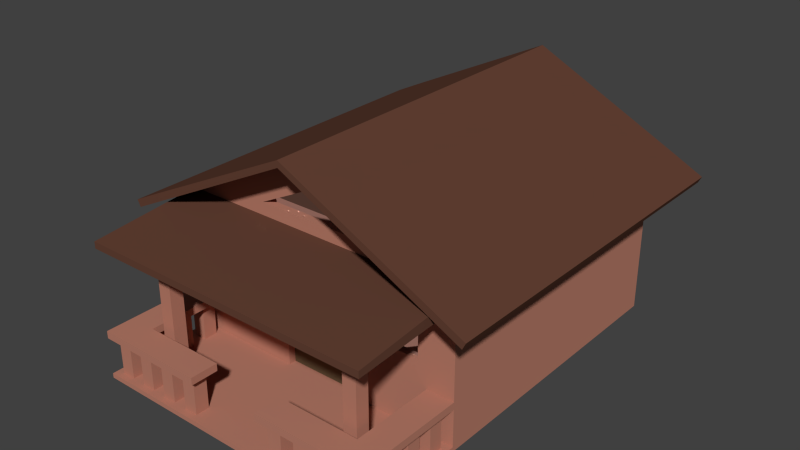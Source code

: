 # Source: house.blend  (saved by Blender 2.75.0; exported with 4.5.12 LTS)
import bpy
from mathutils import Matrix  # noqa: F401  (used for matrix-valued properties, if any)

bpy.ops.wm.read_factory_settings(use_empty=True)
scene = bpy.context.scene
scene.name = 'Scene'

# ---- collections
col_collection_1 = bpy.data.collections.new('Collection 1'); scene.collection.children.link(col_collection_1)

# ---- materials (node trees are filled in below, after node groups)
mat_housebasemat = bpy.data.materials.new('HouseBaseMat')
mat_housebasemat.alpha_threshold = 0.0
mat_housebasemat.roughness = 0.5
mat_houseroofmat = bpy.data.materials.new('HouseRoofMat')
mat_houseroofmat.alpha_threshold = 0.0
mat_houseroofmat.roughness = 0.5
mat_housewindowmat = bpy.data.materials.new('HouseWindowMat')
mat_housewindowmat.alpha_threshold = 0.0
mat_housewindowmat.roughness = 0.5
mat_housedoormat = bpy.data.materials.new('HouseDoorMat')
mat_housedoormat.alpha_threshold = 0.0
mat_housedoormat.roughness = 0.5

# ---- material node trees
mat_housebasemat.use_nodes = True; mat_housebasemat.node_tree.nodes.clear()
_N = mat_housebasemat.node_tree.nodes; _L = mat_housebasemat.node_tree.links
n0 = _N.new('ShaderNodeOutputMaterial'); n0.name = 'Material Output'; n0.location = (300, 300)
n1 = _N.new('ShaderNodeBsdfDiffuse'); n1.name = 'Diffuse BSDF'; n1.location = (10, 300)
n1.inputs[0].default_value = (0.4869, 0.2078, 0.1463, 1.0)
_L.new(n1.outputs[0], n0.inputs[0])
n0.is_active_output = True
mat_houseroofmat.use_nodes = True; mat_houseroofmat.node_tree.nodes.clear()
_N = mat_houseroofmat.node_tree.nodes; _L = mat_houseroofmat.node_tree.links
n0 = _N.new('ShaderNodeOutputMaterial'); n0.name = 'Material Output'; n0.location = (300, 300)
n1 = _N.new('ShaderNodeBsdfDiffuse'); n1.name = 'Diffuse BSDF'; n1.location = (10, 300)
n1.inputs[0].default_value = (0.1275, 0.05373, 0.03475, 1.0)
_L.new(n1.outputs[0], n0.inputs[0])
n0.is_active_output = True
mat_housewindowmat.use_nodes = True; mat_housewindowmat.node_tree.nodes.clear()
_N = mat_housewindowmat.node_tree.nodes; _L = mat_housewindowmat.node_tree.links
n0 = _N.new('ShaderNodeOutputMaterial'); n0.name = 'Material Output'; n0.location = (300, 300)
n1 = _N.new('ShaderNodeBsdfAnisotropic'); n1.name = 'Glossy BSDF'; n1.location = (10, 300)
n1.distribution = 'GGX'
n1.inputs[0].default_value = (0.7723, 0.8906, 1.0, 1.0)
n1.inputs[1].default_value = 0.0
_L.new(n1.outputs[0], n0.inputs[0])
n0.is_active_output = True
mat_housedoormat.use_nodes = True; mat_housedoormat.node_tree.nodes.clear()
_N = mat_housedoormat.node_tree.nodes; _L = mat_housedoormat.node_tree.links
n0 = _N.new('ShaderNodeOutputMaterial'); n0.name = 'Material Output'; n0.location = (300, 300)
n1 = _N.new('ShaderNodeBsdfDiffuse'); n1.name = 'Diffuse BSDF'; n1.location = (10, 300)
n1.inputs[0].default_value = (0.1319, 0.08835, 0.04783, 1.0)
_L.new(n1.outputs[0], n0.inputs[0])
n0.is_active_output = True

# ---- world
world_world = bpy.data.worlds.new('World'); scene.world = world_world
world_world.color = (0.05088, 0.05088, 0.05088)
world_world.use_sun_shadow = False
world_world.sun_shadow_jitter_overblur = 0.0
world_world.cycles.sampling_method = 'MANUAL'
world_world.cycles.sample_map_resolution = 256

# ---- meshes
me_cube_001 = bpy.data.meshes.new('Cube.001')
me_cube_001.from_pydata([(-4.0, -3.0, 0.0), (-4.0, -3.0, 4.0), (-4.0, 5.0, 0.0), (-4.0, 5.0, 4.0), (4.0, -3.0, 0.0), (4.0, -3.0, 4.0), (4.0, 5.0, 0.0), (4.0, 5.0, 4.0), (0.0, -3.0, 6.0), (0.0, 5.0, 6.0), (0.0, 5.0, 6.0), (0.0, -3.0, 6.0), (-4.089, -3.0, 4.179), (-4.089, 5.0, 4.179), (0.0, -3.0, 6.179), (0.0, 5.0, 6.179), (4.089, 5.0, 4.179), (4.089, -3.0, 4.179), (0.0, 5.0, 6.179), (0.0, -3.0, 6.179), (-4.0, -4.0, 4.0), (0.0, -4.0, 6.0), (4.0, -4.0, 4.0), (0.0, -4.0, 6.0), (-4.089, -4.0, 4.179), (0.0, -4.0, 6.179), (4.089, -4.0, 4.179), (0.0, -4.0, 6.179), (0.0, 6.0, 6.0), (-4.0, 6.0, 4.0), (0.0, 6.0, 6.0), (4.0, 6.0, 4.0), (0.0, 6.0, 6.179), (-4.089, 6.0, 4.179), (0.0, 6.0, 6.179), (4.089, 6.0, 4.179), (-4.894, -3.0, 3.553), (-4.894, 5.0, 3.553), (-4.984, -3.0, 3.732), (-4.984, 5.0, 3.732), (-4.894, -4.0, 3.553), (-4.984, -4.0, 3.732), (-4.984, 6.0, 3.732), (-4.894, 6.0, 3.553), (4.894, 5.0, 3.553), (4.894, -3.0, 3.553), (4.984, 5.0, 3.732), (4.984, -3.0, 3.732), (4.984, -4.0, 3.732), (4.894, -4.0, 3.553), (4.984, 6.0, 3.732), (4.894, 6.0, 3.553), (-4.0, -3.0, 2.0), (4.0, -3.0, 2.0), (0.0, -3.0, 4.0), (0.0, -3.0, 0.0), (0.0, -3.0, 2.0), (-4.0, -3.0, 3.7), (4.0, -3.0, 1.0), (-2.0, -3.0, 4.0), (2.0, -3.0, 0.0), (-4.0, -3.0, 1.0), (4.0, -3.0, 3.7), (2.0, -3.0, 4.0), (-2.0, -3.0, 0.0), (0.0, -3.0, 3.7), (2.0, -3.0, 2.0), (-2.0, -3.0, 2.0), (-2.0, -3.0, 3.7), (2.0, -3.0, 3.7), (2.0, -3.0, 1.0), (-2.0, -3.0, 1.0), (-1.0, -3.0, 0.0), (-1.0, -3.0, 2.0), (1.0, -3.0, 0.0), (1.0, -3.0, 2.0), (2.0, -3.0, 0.5), (2.0, -3.0, 1.5), (1.0, -3.0, 1.0), (-2.0, -3.0, 0.5), (-2.0, -3.0, 1.5), (-1.0, -3.0, 1.0), (-1.0, -3.0, 1.5), (-1.0, -3.0, 0.5), (1.0, -3.0, 1.5), (1.0, -3.0, 0.5), (-1.0, -2.8, 0.0), (0.0, -2.8, 0.0), (0.0, -2.8, 0.5), (-1.0, -2.8, 2.0), (0.0, -2.8, 2.0), (0.0, -2.8, 1.5), (0.0, -2.8, 1.0), (-1.0, -2.8, 1.0), (1.0, -2.8, 0.0), (1.0, -2.8, 2.0), (1.0, -2.8, 1.0), (-1.0, -2.8, 1.5), (-1.0, -2.8, 0.5), (1.0, -2.8, 1.5), (1.0, -2.8, 0.5), (-4.0, -6.0, 3.539), (-4.0, -6.0, 3.721), (-2.0, -6.0, 3.721), (2.0, -6.0, 3.721), (0.0, -6.0, 3.721), (4.0, -6.0, 3.721), (4.0, -6.0, 3.539), (0.0, -6.0, 3.539), (-2.0, -6.0, 3.539), (2.0, -6.0, 3.539), (-1.0, -3.0, 0.125), (0.0, -3.0, 0.125), (1.0, -3.0, 0.125), (0.0, -2.8, 0.125), (1.0, -2.8, 0.125), (-1.0, -2.8, 0.125), (-1.0, -6.0, 0.0), (0.0, -6.0, 0.0), (1.0, -6.0, 0.0), (-1.0, -6.0, 0.125), (0.0, -6.0, 0.125), (1.0, -6.0, 0.125), (-4.0, -3.0, 0.0), (-4.0, -3.0, 0.125), (-4.0, -6.0, 0.0), (-4.0, -6.0, 0.125), (4.0, -3.0, 0.125), (4.0, -6.0, 0.125), (4.0, -3.0, 0.0), (4.0, -6.0, 0.0), (-0.5, -3.0, 0.125), (0.5, -3.0, 0.125), (1.0, -4.5, 0.125), (-0.5, -6.0, 0.125), (0.5, -6.0, 0.125), (-1.0, -4.5, 0.125), (0.0, -4.5, 0.125), (-4.0, -4.5, 0.125), (-2.5, -3.0, 0.125), (-2.5, -6.0, 0.125), (4.0, -4.5, 0.125), (2.5, -3.0, 0.125), (2.5, -6.0, 0.125), (2.5, -4.5, 0.125), (-2.5, -4.5, 0.125), (0.5, -4.5, 0.125), (-0.5, -4.5, 0.125), (1.0, -5.25, 0.125), (-1.0, -5.25, 0.125), (-4.0, -5.25, 0.125), (-3.25, -3.0, 0.125), (-1.75, -6.0, 0.125), (4.0, -5.25, 0.125), (3.25, -3.0, 0.125), (3.25, -6.0, 0.125), (1.0, -3.75, 0.125), (-1.0, -3.75, 0.125), (-4.0, -3.75, 0.125), (-1.75, -3.0, 0.125), (-3.25, -6.0, 0.125), (4.0, -3.75, 0.125), (1.75, -3.0, 0.125), (1.75, -6.0, 0.125), (3.25, -4.5, 0.125), (1.75, -4.5, 0.125), (2.5, -3.75, 0.125), (2.5, -5.25, 0.125), (-3.25, -4.5, 0.125), (-1.75, -4.5, 0.125), (-2.5, -5.25, 0.125), (-2.5, -3.75, 0.125), (-1.75, -3.75, 0.125), (-1.75, -5.25, 0.125), (-3.25, -5.25, 0.125), (1.75, -5.25, 0.125), (1.75, -3.75, 0.125), (3.25, -3.75, 0.125), (3.25, -5.25, 0.125), (-3.25, -3.75, 0.125), (-3.438, -3.188, 0.125), (-3.812, -3.188, 0.125), (-3.812, -3.562, 0.125), (-3.438, -3.562, 0.125), (-3.438, -3.188, 1.125), (-3.812, -3.188, 1.125), (-3.812, -3.562, 1.125), (-3.438, -3.562, 1.125), (-3.812, -3.938, 0.125), (-3.812, -4.312, 0.125), (-3.438, -4.312, 0.125), (-3.438, -3.938, 0.125), (-3.812, -3.938, 1.125), (-3.812, -4.312, 1.125), (-3.438, -4.312, 1.125), (-3.438, -3.938, 1.125), (-3.438, -4.688, 0.125), (-3.812, -4.688, 0.125), (-3.812, -5.062, 0.125), (-3.438, -5.062, 0.125), (-3.438, -4.688, 1.125), (-3.812, -4.688, 1.125), (-3.812, -5.062, 1.125), (-3.438, -5.062, 1.125), (-3.812, -5.438, 0.125), (-3.812, -5.812, 0.125), (-3.438, -5.812, 0.125), (-3.438, -5.438, 0.125), (-3.812, -5.438, 1.125), (-3.812, -5.812, 1.125), (-3.438, -5.812, 1.125), (-3.438, -5.438, 1.125), (-2.688, -4.688, 0.125), (-3.062, -4.688, 0.125), (-2.688, -5.062, 0.125), (-3.062, -5.062, 0.125), (-2.688, -4.688, 3.705), (-3.062, -4.688, 3.705), (-2.688, -5.062, 3.705), (-3.062, -5.062, 3.705), (2.688, -5.062, 0.125), (2.688, -4.688, 0.125), (3.062, -4.688, 0.125), (3.062, -5.062, 0.125), (2.688, -5.062, 3.705), (2.688, -4.688, 3.705), (3.062, -4.688, 3.705), (3.062, -5.062, 3.705), (-3.062, -5.812, 0.125), (-2.688, -5.812, 0.125), (-2.688, -5.438, 0.125), (-3.062, -5.438, 0.125), (-3.062, -5.812, 1.125), (-2.688, -5.812, 1.125), (-2.688, -5.438, 1.125), (-3.062, -5.438, 1.125), (-2.312, -5.438, 0.125), (-2.312, -5.812, 0.125), (-1.938, -5.812, 0.125), (-1.938, -5.438, 0.125), (-2.312, -5.438, 1.125), (-2.312, -5.812, 1.125), (-1.938, -5.812, 1.125), (-1.938, -5.438, 1.125), (-1.188, -5.438, 0.125), (-1.188, -5.812, 0.125), (-1.562, -5.812, 0.125), (-1.562, -5.438, 0.125), (-1.188, -5.438, 1.125), (-1.188, -5.812, 1.125), (-1.562, -5.812, 1.125), (-1.562, -5.438, 1.125), (-3.25, -3.0, 1.125), (-4.0, -3.0, 1.125), (-4.0, -6.0, 1.125), (-3.25, -6.0, 1.125), (-3.25, -3.0, 1.325), (-4.0, -3.0, 1.325), (-4.0, -6.0, 1.325), (-3.25, -6.0, 1.325), (-3.25, -6.0, 1.125), (-1.0, -6.0, 1.125), (-1.0, -5.25, 1.125), (-3.25, -5.25, 1.125), (-3.25, -6.0, 1.325), (-1.0, -6.0, 1.325), (-1.0, -5.25, 1.325), (-3.25, -5.25, 1.325), (3.438, -3.188, 0.125), (3.812, -3.188, 0.125), (3.812, -3.562, 0.125), (3.438, -3.562, 0.125), (3.438, -3.188, 1.125), (3.812, -3.188, 1.125), (3.812, -3.562, 1.125), (3.438, -3.562, 1.125), (3.812, -3.938, 0.125), (3.812, -4.312, 0.125), (3.438, -4.312, 0.125), (3.438, -3.938, 0.125), (3.812, -3.938, 1.125), (3.812, -4.312, 1.125), (3.438, -4.312, 1.125), (3.438, -3.938, 1.125), (3.438, -4.688, 0.125), (3.812, -4.688, 0.125), (3.812, -5.062, 0.125), (3.438, -5.062, 0.125), (3.438, -4.688, 1.125), (3.812, -4.688, 1.125), (3.812, -5.062, 1.125), (3.438, -5.062, 1.125), (3.812, -5.438, 0.125), (3.812, -5.812, 0.125), (3.438, -5.812, 0.125), (3.438, -5.438, 0.125), (3.812, -5.438, 1.125), (3.812, -5.812, 1.125), (3.438, -5.812, 1.125), (3.438, -5.438, 1.125), (2.688, -5.812, 0.125), (3.062, -5.812, 0.125), (2.688, -5.438, 0.125), (3.062, -5.438, 0.125), (2.688, -5.812, 1.125), (3.062, -5.812, 1.125), (2.688, -5.438, 1.125), (3.062, -5.438, 1.125), (1.938, -5.812, 0.125), (2.312, -5.812, 0.125), (2.312, -5.438, 0.125), (1.938, -5.438, 0.125), (1.938, -5.812, 1.125), (2.312, -5.812, 1.125), (2.312, -5.438, 1.125), (1.938, -5.438, 1.125), (1.188, -5.438, 0.125), (1.188, -5.812, 0.125), (1.562, -5.812, 0.125), (1.562, -5.438, 0.125), (1.188, -5.438, 1.125), (1.188, -5.812, 1.125), (1.562, -5.812, 1.125), (1.562, -5.438, 1.125), (3.438, -3.188, 1.125), (3.812, -3.188, 1.125), (3.812, -3.562, 1.125), (3.438, -3.562, 1.125), (3.25, -3.0, 1.125), (4.0, -3.0, 1.125), (4.0, -5.999, 1.125), (3.25, -5.999, 1.125), (3.25, -3.0, 1.325), (4.0, -3.0, 1.325), (4.0, -5.999, 1.325), (3.25, -5.999, 1.325), (1.0, -6.0, 1.125), (3.25, -6.0, 1.125), (1.0, -5.25, 1.125), (3.25, -5.25, 1.125), (1.0, -6.0, 1.325), (3.25, -6.0, 1.325), (1.0, -5.25, 1.325), (3.25, -5.25, 1.325), (-0.8, -3.0, 4.343), (-1.6, -3.0, 4.343), (0.0, -3.0, 5.143), (0.0, -3.0, 5.143), (1.6, -3.0, 4.343), (0.8, -3.0, 4.343), (0.0, -3.0, 4.343), (-0.8, -2.8, 4.343), (-1.6, -2.8, 4.343), (0.0, -2.8, 5.143), (0.0, -2.8, 5.143), (1.6, -2.8, 4.343), (0.8, -2.8, 4.343), (0.0, -2.8, 4.343), (-4.0, -3.0, 2.85), (-3.0, -3.0, 2.0), (-2.0, -3.0, 2.85), (-3.0, -3.0, 3.7), (-3.0, -3.0, 2.85), (4.0, -3.0, 2.85), (3.0, -3.0, 2.0), (2.0, -3.0, 2.85), (3.0, -3.0, 3.7), (3.0, -3.0, 2.85), (-3.0, -2.9, 2.0), (-2.0, -2.9, 2.0), (-2.0, -2.9, 2.85), (2.0, -2.9, 2.85), (2.0, -2.9, 2.0), (-3.0, -2.9, 2.85), (3.0, -2.9, 2.0), (3.0, -2.9, 2.85)], [(28, 30), (21, 23)], [(1, 3, 2, 0, 61, 52, 358, 57), (3, 7, 6, 2), (7, 5, 62, 363, 53, 58, 4, 6), (71, 61, 0, 64, 79), (0, 2, 6, 4, 60, 74, 55, 72, 64), (20, 24, 41, 40), (11, 10, 9, 8), (54, 63, 349, 350), (7, 3, 9, 10), (10, 11, 19, 18), (13, 12, 14, 15), (8, 9, 15, 14), (35, 16, 46, 50), (17, 19, 27, 26), (17, 16, 18, 19), (29, 3, 37, 43), (26, 22, 49, 48), (19, 11, 23, 27), (20, 21, 25, 24), (23, 22, 26, 27), (22, 5, 45, 49), (3, 1, 36, 37), (14, 12, 24, 25), (11, 5, 22, 23), (8, 14, 25, 21), (1, 8, 21, 20), (28, 29, 33, 32), (31, 30, 34, 35), (13, 15, 32, 33), (7, 10, 30, 31), (9, 3, 29, 28), (15, 9, 28, 32), (10, 18, 34, 30), (18, 16, 35, 34), (37, 36, 38, 39), (37, 39, 42, 43), (38, 36, 40, 41), (1, 20, 40, 36), (33, 29, 43, 42), (12, 13, 39, 38), (13, 33, 42, 39), (24, 12, 38, 41), (46, 44, 51, 50), (45, 44, 46, 47), (45, 47, 48, 49), (16, 17, 47, 46), (31, 35, 50, 51), (17, 26, 48, 47), (7, 31, 51, 44), (5, 7, 44, 45), (85, 78, 96, 100), (69, 65, 56, 75, 66, 365), (362, 358, 52, 359), (65, 68, 360, 67, 73, 56), (68, 65, 108, 109), (5, 63, 104, 106), (367, 365, 371, 375), (54, 59, 103, 105), (65, 69, 110, 108), (58, 70, 76, 60, 4), (53, 364, 66, 77, 70, 58), (87, 86, 116, 114), (83, 79, 64, 72), (82, 80, 71, 81), (67, 359, 52, 61, 71, 80), (84, 75, 95, 99), (74, 85, 100, 94), (73, 67, 80, 82), (81, 83, 98, 93), (78, 84, 99, 96), (81, 71, 79, 83), (77, 84, 78, 70), (66, 75, 84, 77), (86, 72, 111, 116), (76, 85, 74, 60), (70, 78, 85, 76), (73, 82, 97, 89), (100, 88, 87, 94), (99, 91, 92, 96), (91, 97, 93, 92), (90, 89, 97, 91), (88, 98, 86, 87), (92, 93, 98, 88), (95, 90, 91, 99), (96, 92, 88, 100), (56, 73, 89, 90), (75, 56, 90, 95), (82, 81, 93, 97), (83, 72, 86, 98), (105, 103, 109, 108), (103, 102, 101, 109), (106, 104, 110, 107), (104, 105, 108, 110), (59, 1, 102, 103), (63, 54, 105, 104), (1, 57, 101, 102), (69, 366, 62, 107, 110), (57, 361, 68, 109, 101), (62, 5, 106, 107), (111, 131, 112, 114, 116), (112, 132, 113, 115, 114), (147, 136, 149, 120, 134), (74, 94, 115, 113), (74, 113, 162, 142, 154, 127, 129), (94, 87, 114, 115), (117, 118, 121, 134, 120), (118, 119, 122, 135, 121), (72, 55, 118, 117), (146, 137, 121, 135), (55, 74, 119, 118), (124, 158, 182, 181), (124, 123, 125, 126, 150, 138, 158), (117, 120, 152, 140, 160, 126, 125), (72, 117, 125, 123), (111, 72, 123, 124, 151, 139, 159), (129, 127, 161, 141, 153, 128, 130), (153, 178, 295, 292), (122, 119, 130, 128, 155, 143, 163), (119, 74, 129, 130), (164, 141, 277, 278), (176, 165, 144, 166), (143, 167, 310, 309), (168, 138, 197, 196), (173, 169, 145, 170), (172, 159, 139, 171), (133, 146, 135, 122, 148), (113, 132, 146, 133, 156), (132, 112, 137, 146), (137, 147, 134, 121), (112, 131, 147, 137), (131, 111, 157, 136, 147), (169, 172, 171, 145), (136, 157, 172, 169), (157, 111, 159, 172), (170, 140, 237, 236), (173, 152, 246, 247), (149, 136, 169, 173), (150, 126, 205, 204), (140, 170, 230, 229), (168, 174, 215, 213), (165, 175, 167, 144), (133, 148, 175, 165), (148, 122, 317, 316), (162, 176, 166, 142), (113, 156, 176, 162), (156, 133, 165, 176), (161, 127, 269, 270), (142, 166, 177, 154), (166, 144, 164, 177), (141, 164, 284, 285), (178, 164, 222, 223), (167, 143, 300, 302), (138, 168, 190, 189), (145, 171, 179, 168), (171, 139, 151, 179), (180, 181, 185, 184), (158, 179, 183, 182), (179, 151, 180, 183), (151, 124, 181, 180), (187, 184, 252, 255), (183, 180, 184, 187), (181, 182, 186, 185), (182, 183, 187, 186), (191, 188, 192, 195), (168, 179, 191, 190), (179, 158, 188, 191), (158, 138, 189, 188), (194, 195, 192, 193), (188, 189, 193, 192), (190, 191, 195, 194), (189, 190, 194, 193), (197, 198, 202, 201), (150, 174, 199, 198), (138, 150, 198, 197), (174, 168, 196, 199), (203, 200, 201, 202), (198, 199, 203, 202), (196, 197, 201, 200), (199, 196, 200, 203), (206, 207, 211, 210), (126, 160, 206, 205), (160, 174, 207, 206), (174, 150, 204, 207), (210, 211, 208, 209), (205, 206, 210, 209), (207, 204, 208, 211), (204, 205, 209, 208), (215, 214, 218, 219), (170, 145, 212, 214), (174, 170, 214, 215), (145, 168, 213, 212), (218, 216, 217, 219), (212, 213, 217, 216), (213, 215, 219, 217), (214, 212, 216, 218), (220, 223, 227, 224), (144, 167, 220, 221), (164, 144, 221, 222), (167, 178, 223, 220), (225, 224, 227, 226), (221, 220, 224, 225), (223, 222, 226, 227), (222, 221, 225, 226), (231, 228, 232, 235), (174, 160, 228, 231), (160, 140, 229, 228), (170, 174, 231, 230), (234, 235, 263, 262), (229, 230, 234, 233), (230, 231, 235, 234), (228, 229, 233, 232), (238, 239, 243, 242), (152, 173, 239, 238), (173, 170, 236, 239), (140, 152, 238, 237), (242, 243, 240, 241), (237, 238, 242, 241), (239, 236, 240, 243), (236, 237, 241, 240), (244, 247, 251, 248), (120, 149, 244, 245), (152, 120, 245, 246), (149, 173, 247, 244), (249, 248, 251, 250), (245, 244, 248, 249), (247, 246, 250, 251), (246, 245, 249, 250), (254, 255, 259, 258), (185, 186, 254, 253), (186, 187, 255, 254), (184, 185, 253, 252), (259, 256, 257, 258), (252, 253, 257, 256), (255, 252, 256, 259), (253, 254, 258, 257), (263, 260, 264, 267), (232, 233, 261, 260), (235, 232, 260, 263), (233, 234, 262, 261), (265, 266, 267, 264), (261, 262, 266, 265), (262, 263, 267, 266), (260, 261, 265, 264), (269, 268, 272, 273), (154, 177, 271, 268), (127, 154, 268, 269), (177, 161, 270, 271), (272, 275, 327, 324), (268, 271, 275, 272), (270, 269, 273, 274), (271, 270, 274, 275), (276, 279, 283, 280), (161, 177, 279, 276), (141, 161, 276, 277), (177, 164, 278, 279), (283, 282, 281, 280), (277, 276, 280, 281), (279, 278, 282, 283), (278, 277, 281, 282), (286, 285, 289, 290), (164, 178, 287, 284), (178, 153, 286, 287), (153, 141, 285, 286), (288, 291, 290, 289), (287, 286, 290, 291), (285, 284, 288, 289), (284, 287, 291, 288), (295, 294, 298, 299), (155, 128, 293, 294), (128, 153, 292, 293), (178, 155, 294, 295), (299, 298, 297, 296), (294, 293, 297, 298), (292, 295, 299, 296), (293, 292, 296, 297), (303, 302, 306, 307), (143, 155, 301, 300), (155, 178, 303, 301), (178, 167, 302, 303), (305, 307, 339, 337), (300, 301, 305, 304), (301, 303, 307, 305), (302, 300, 304, 306), (310, 311, 315, 314), (175, 163, 308, 311), (163, 143, 309, 308), (167, 175, 311, 310), (315, 312, 313, 314), (308, 309, 313, 312), (311, 308, 312, 315), (309, 310, 314, 313), (318, 319, 323, 322), (163, 175, 319, 318), (122, 163, 318, 317), (175, 148, 316, 319), (320, 321, 322, 323), (317, 318, 322, 321), (319, 316, 320, 323), (316, 317, 321, 320), (324, 327, 331, 328), (274, 273, 325, 326), (275, 274, 326, 327), (273, 272, 324, 325), (330, 329, 333, 334), (326, 325, 329, 330), (327, 326, 330, 331), (325, 324, 328, 329), (332, 335, 334, 333), (331, 330, 334, 335), (329, 328, 332, 333), (328, 331, 335, 332), (337, 339, 343, 341), (306, 304, 336, 338), (307, 306, 338, 339), (304, 305, 337, 336), (342, 340, 341, 343), (338, 336, 340, 342), (339, 338, 342, 343), (336, 337, 341, 340), (347, 345, 352, 354), (1, 59, 344, 345), (63, 5, 348, 349), (11, 8, 347, 346), (59, 54, 350, 344), (5, 11, 346, 348), (8, 1, 345, 347), (352, 351, 357, 356, 355, 353, 354), (345, 344, 351, 352), (344, 350, 357, 351), (348, 346, 353, 355), (346, 347, 354, 353), (349, 348, 355, 356), (350, 349, 356, 357), (360, 362, 373, 370), (68, 361, 362, 360), (361, 57, 358, 362), (363, 367, 364, 53), (62, 366, 367, 363), (366, 69, 365, 367), (375, 371, 372, 374), (370, 373, 368, 369), (362, 359, 368, 373), (359, 67, 369, 368), (66, 364, 374, 372), (365, 66, 372, 371), (364, 367, 375, 374), (67, 360, 370, 369)])
me_cube_001.polygons.foreach_set('material_index', [0, 0, 0, 0, 0, 1, 1, 0, 0, 1, 1, 1, 1, 1, 1, 1, 1, 1, 1, 1, 1, 1, 1, 1, 1, 1, 1, 1, 1, 1, 1, 1, 1, 1, 1, 1, 1, 1, 1, 1, 1, 1, 1, 1, 1, 1, 1, 1, 1, 1, 0, 0, 0, 0, 1, 1, 0, 1, 1, 0, 0, 0, 0, 0, 0, 0, 0, 0, 0, 0, 0, 0, 0, 0, 0, 0, 0, 3, 3, 3, 3, 3, 3, 3, 3, 0, 0, 0, 0, 1, 1, 1, 1, 1, 1, 1, 1, 1, 1, 0, 0, 0, 0, 0, 0, 0, 0, 0, 0, 0, 0, 0, 0, 0, 0, 0, 0, 0, 0, 0, 0, 0, 0, 0, 0, 0, 0, 0, 0, 0, 0, 0, 0, 0, 0, 0, 0, 0, 0, 0, 0, 0, 0, 0, 0, 0, 0, 0, 0, 0, 0, 0, 0, 0, 0, 0, 0, 0, 0, 0, 0, 0, 0, 0, 0, 0, 0, 0, 0, 0, 0, 0, 0, 0, 0, 0, 0, 0, 0, 0, 0, 0, 0, 0, 0, 0, 0, 0, 0, 0, 0, 0, 0, 0, 0, 0, 0, 0, 0, 0, 0, 0, 0, 0, 0, 0, 0, 0, 0, 0, 0, 0, 0, 0, 0, 0, 0, 0, 0, 0, 0, 0, 0, 0, 0, 0, 0, 0, 0, 0, 0, 0, 0, 0, 0, 0, 0, 0, 0, 0, 0, 0, 0, 0, 0, 0, 0, 0, 0, 0, 0, 0, 0, 0, 0, 0, 0, 0, 0, 0, 0, 0, 0, 0, 0, 0, 0, 0, 0, 0, 0, 0, 0, 0, 0, 0, 0, 0, 0, 0, 0, 0, 0, 0, 0, 0, 0, 0, 0, 0, 0, 0, 0, 0, 0, 0, 0, 0, 0, 0, 0, 0, 0, 0, 0, 0, 0, 0, 0, 0, 0, 0, 0, 0, 0, 0, 0, 0, 0, 0, 0, 0, 0, 0, 0, 0, 2, 0, 0, 0, 0, 0, 0, 0, 0, 0, 0, 0, 0, 2, 2, 0, 0, 0, 0, 0, 0])
me_cube_001.materials.append(mat_housebasemat)
me_cube_001.materials.append(mat_houseroofmat)
me_cube_001.materials.append(mat_housewindowmat)
me_cube_001.materials.append(mat_housedoormat)
me_cube_001.use_remesh_preserve_volume = False
me_cube_001.use_remesh_preserve_attributes = False
me_cube_001.use_mirror_vertex_groups = False
me_cube_001.update()

# ---- objects
ob_house = bpy.data.objects.new('House', me_cube_001)

# ---- transforms, parenting, visibility, modifiers, constraints
ob_house.location = (0.0, 0.0, 0.0)
ob_house.lineart.crease_threshold = 0.0

# ---- collection membership
col_collection_1.objects.link(ob_house)

# ---- scene / render settings (as saved in the file)
scene.frame_start = 1; scene.frame_end = 250; scene.frame_set(1)
scene.render.engine = 'CYCLES'
scene.render.resolution_percentage = 75
scene.render.dither_intensity = 0.0
scene.cycles.use_denoising = False
scene.cycles.samples = 8
scene.cycles.sampling_pattern = 'TABULATED_SOBOL'
scene.cycles.light_sampling_threshold = 0.0
scene.cycles.use_adaptive_sampling = False
scene.cycles.use_light_tree = False
scene.cycles.blur_glossy = 0.0
scene.cycles.pixel_filter_type = 'GAUSSIAN'
scene.cycles.sample_clamp_indirect = 0.0
scene.view_settings.view_transform = 'Standard'
bpy.context.view_layer.update()

# ---- added for rendering (the .blend has no active camera and no usable light): camera, sun
cam_auto = bpy.data.cameras.new('AutoCamera')
cam_auto.lens = 50.0
cam_auto.sensor_width = 36.0
cam_auto.clip_end = 1000.0
ob_auto_camera = bpy.data.objects.new('AutoCamera', cam_auto)
scene.collection.objects.link(ob_auto_camera)
ob_auto_camera.location = (15.5243, -18.6292, 15.5089)
ob_auto_camera.rotation_euler = (1.09748, -7.21219e-08, 0.694738)
scene.camera = ob_auto_camera
light_auto_sun = bpy.data.lights.new('AutoSun', 'SUN')
light_auto_sun.energy = 3.0
light_auto_sun.angle = 0.0523599
ob_auto_sun = bpy.data.objects.new('AutoSun', light_auto_sun)
scene.collection.objects.link(ob_auto_sun)
ob_auto_sun.rotation_euler = (0.872665, 0.174533, 0.523599)
bpy.context.view_layer.update()
